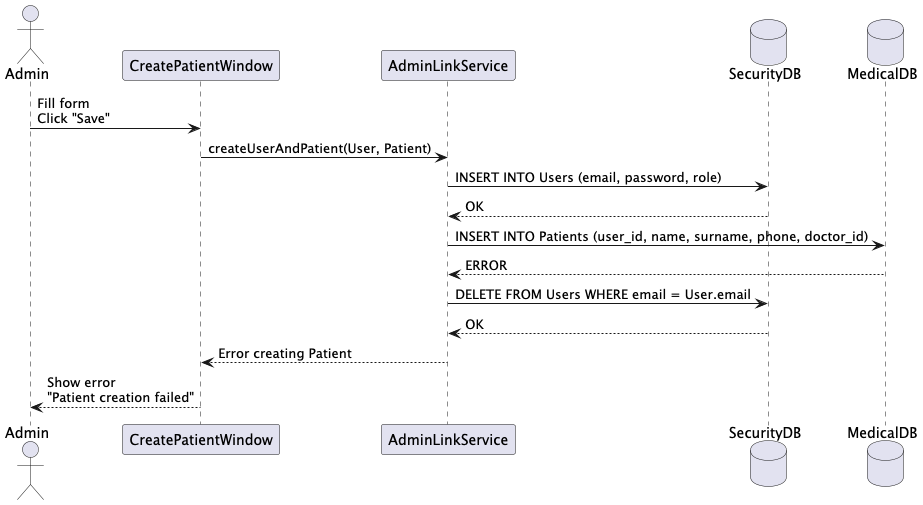

The diagram above was rendered by PlantUML. Its source (embedded in the PNG):
@startuml
actor Admin
participant "CreatePatientWindow" as CPW
participant "AdminLinkService" as ALS
database "SecurityDB" as SDB
database "MedicalDB" as MDB

Admin -> CPW: Fill form\nClick "Save"

' CPW builds User + Patient objects
CPW -> ALS: createUserAndPatient(User, Patient)

' ---- Insert USER in SecurityDB ----
ALS -> SDB: INSERT INTO Users (email, password, role)
SDB --> ALS: OK

' ---- Insert PATIENT in MedicalDB ----
ALS -> MDB: INSERT INTO Patients (user_id, name, surname, phone, doctor_id)
MDB --> ALS: ERROR

' ---- Rollback: delete previously created User ----
ALS -> SDB: DELETE FROM Users WHERE email = User.email
SDB --> ALS: OK

' ---- Notify UI ----
ALS --> CPW: Error creating Patient
CPW --> Admin: Show error\n"Patient creation failed"

@enduml